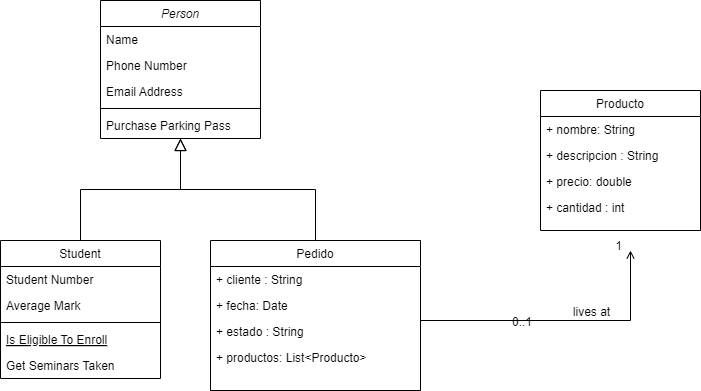

The diagram above was exported from draw.io. Its source (the exported page's mxGraphModel, read from the mxfile embedded in the PNG):
<mxGraphModel dx="880" dy="460" grid="1" gridSize="10" guides="1" tooltips="1" connect="1" arrows="1" fold="1" page="1" pageScale="1" pageWidth="827" pageHeight="1169" math="0" shadow="0">
  <root>
    <mxCell id="WIyWlLk6GJQsqaUBKTNV-0" />
    <mxCell id="WIyWlLk6GJQsqaUBKTNV-1" parent="WIyWlLk6GJQsqaUBKTNV-0" />
    <mxCell id="zkfFHV4jXpPFQw0GAbJ--0" value="Person" style="swimlane;fontStyle=2;align=center;verticalAlign=top;childLayout=stackLayout;horizontal=1;startSize=26;horizontalStack=0;resizeParent=1;resizeLast=0;collapsible=1;marginBottom=0;rounded=0;shadow=0;strokeWidth=1;" parent="WIyWlLk6GJQsqaUBKTNV-1" vertex="1">
      <mxGeometry x="220" y="120" width="160" height="138" as="geometry">
        <mxRectangle x="230" y="140" width="160" height="26" as="alternateBounds" />
      </mxGeometry>
    </mxCell>
    <mxCell id="zkfFHV4jXpPFQw0GAbJ--1" value="Name" style="text;align=left;verticalAlign=top;spacingLeft=4;spacingRight=4;overflow=hidden;rotatable=0;points=[[0,0.5],[1,0.5]];portConstraint=eastwest;" parent="zkfFHV4jXpPFQw0GAbJ--0" vertex="1">
      <mxGeometry y="26" width="160" height="26" as="geometry" />
    </mxCell>
    <mxCell id="zkfFHV4jXpPFQw0GAbJ--2" value="Phone Number" style="text;align=left;verticalAlign=top;spacingLeft=4;spacingRight=4;overflow=hidden;rotatable=0;points=[[0,0.5],[1,0.5]];portConstraint=eastwest;rounded=0;shadow=0;html=0;" parent="zkfFHV4jXpPFQw0GAbJ--0" vertex="1">
      <mxGeometry y="52" width="160" height="26" as="geometry" />
    </mxCell>
    <mxCell id="zkfFHV4jXpPFQw0GAbJ--3" value="Email Address" style="text;align=left;verticalAlign=top;spacingLeft=4;spacingRight=4;overflow=hidden;rotatable=0;points=[[0,0.5],[1,0.5]];portConstraint=eastwest;rounded=0;shadow=0;html=0;" parent="zkfFHV4jXpPFQw0GAbJ--0" vertex="1">
      <mxGeometry y="78" width="160" height="26" as="geometry" />
    </mxCell>
    <mxCell id="zkfFHV4jXpPFQw0GAbJ--4" value="" style="line;html=1;strokeWidth=1;align=left;verticalAlign=middle;spacingTop=-1;spacingLeft=3;spacingRight=3;rotatable=0;labelPosition=right;points=[];portConstraint=eastwest;" parent="zkfFHV4jXpPFQw0GAbJ--0" vertex="1">
      <mxGeometry y="104" width="160" height="8" as="geometry" />
    </mxCell>
    <mxCell id="zkfFHV4jXpPFQw0GAbJ--5" value="Purchase Parking Pass" style="text;align=left;verticalAlign=top;spacingLeft=4;spacingRight=4;overflow=hidden;rotatable=0;points=[[0,0.5],[1,0.5]];portConstraint=eastwest;" parent="zkfFHV4jXpPFQw0GAbJ--0" vertex="1">
      <mxGeometry y="112" width="160" height="26" as="geometry" />
    </mxCell>
    <mxCell id="zkfFHV4jXpPFQw0GAbJ--6" value="Student" style="swimlane;fontStyle=0;align=center;verticalAlign=top;childLayout=stackLayout;horizontal=1;startSize=26;horizontalStack=0;resizeParent=1;resizeLast=0;collapsible=1;marginBottom=0;rounded=0;shadow=0;strokeWidth=1;" parent="WIyWlLk6GJQsqaUBKTNV-1" vertex="1">
      <mxGeometry x="120" y="360" width="160" height="138" as="geometry">
        <mxRectangle x="130" y="380" width="160" height="26" as="alternateBounds" />
      </mxGeometry>
    </mxCell>
    <mxCell id="zkfFHV4jXpPFQw0GAbJ--7" value="Student Number" style="text;align=left;verticalAlign=top;spacingLeft=4;spacingRight=4;overflow=hidden;rotatable=0;points=[[0,0.5],[1,0.5]];portConstraint=eastwest;" parent="zkfFHV4jXpPFQw0GAbJ--6" vertex="1">
      <mxGeometry y="26" width="160" height="26" as="geometry" />
    </mxCell>
    <mxCell id="zkfFHV4jXpPFQw0GAbJ--8" value="Average Mark" style="text;align=left;verticalAlign=top;spacingLeft=4;spacingRight=4;overflow=hidden;rotatable=0;points=[[0,0.5],[1,0.5]];portConstraint=eastwest;rounded=0;shadow=0;html=0;" parent="zkfFHV4jXpPFQw0GAbJ--6" vertex="1">
      <mxGeometry y="52" width="160" height="26" as="geometry" />
    </mxCell>
    <mxCell id="zkfFHV4jXpPFQw0GAbJ--9" value="" style="line;html=1;strokeWidth=1;align=left;verticalAlign=middle;spacingTop=-1;spacingLeft=3;spacingRight=3;rotatable=0;labelPosition=right;points=[];portConstraint=eastwest;" parent="zkfFHV4jXpPFQw0GAbJ--6" vertex="1">
      <mxGeometry y="78" width="160" height="8" as="geometry" />
    </mxCell>
    <mxCell id="zkfFHV4jXpPFQw0GAbJ--10" value="Is Eligible To Enroll" style="text;align=left;verticalAlign=top;spacingLeft=4;spacingRight=4;overflow=hidden;rotatable=0;points=[[0,0.5],[1,0.5]];portConstraint=eastwest;fontStyle=4" parent="zkfFHV4jXpPFQw0GAbJ--6" vertex="1">
      <mxGeometry y="86" width="160" height="26" as="geometry" />
    </mxCell>
    <mxCell id="zkfFHV4jXpPFQw0GAbJ--11" value="Get Seminars Taken" style="text;align=left;verticalAlign=top;spacingLeft=4;spacingRight=4;overflow=hidden;rotatable=0;points=[[0,0.5],[1,0.5]];portConstraint=eastwest;" parent="zkfFHV4jXpPFQw0GAbJ--6" vertex="1">
      <mxGeometry y="112" width="160" height="26" as="geometry" />
    </mxCell>
    <mxCell id="zkfFHV4jXpPFQw0GAbJ--12" value="" style="endArrow=block;endSize=10;endFill=0;shadow=0;strokeWidth=1;rounded=0;curved=0;edgeStyle=elbowEdgeStyle;elbow=vertical;" parent="WIyWlLk6GJQsqaUBKTNV-1" source="zkfFHV4jXpPFQw0GAbJ--6" target="zkfFHV4jXpPFQw0GAbJ--0" edge="1">
      <mxGeometry width="160" relative="1" as="geometry">
        <mxPoint x="200" y="203" as="sourcePoint" />
        <mxPoint x="200" y="203" as="targetPoint" />
      </mxGeometry>
    </mxCell>
    <mxCell id="zkfFHV4jXpPFQw0GAbJ--13" value="Pedido" style="swimlane;fontStyle=0;align=center;verticalAlign=top;childLayout=stackLayout;horizontal=1;startSize=26;horizontalStack=0;resizeParent=1;resizeLast=0;collapsible=1;marginBottom=0;rounded=0;shadow=0;strokeWidth=1;" parent="WIyWlLk6GJQsqaUBKTNV-1" vertex="1">
      <mxGeometry x="330" y="360" width="210" height="150" as="geometry">
        <mxRectangle x="340" y="380" width="170" height="26" as="alternateBounds" />
      </mxGeometry>
    </mxCell>
    <mxCell id="zkfFHV4jXpPFQw0GAbJ--14" value="+ cliente : String" style="text;align=left;verticalAlign=top;spacingLeft=4;spacingRight=4;overflow=hidden;rotatable=0;points=[[0,0.5],[1,0.5]];portConstraint=eastwest;" parent="zkfFHV4jXpPFQw0GAbJ--13" vertex="1">
      <mxGeometry y="26" width="210" height="26" as="geometry" />
    </mxCell>
    <mxCell id="5jJhQ9tRM9vPrtwZKG9n-1" value="+ fecha: Date " style="text;align=left;verticalAlign=top;spacingLeft=4;spacingRight=4;overflow=hidden;rotatable=0;points=[[0,0.5],[1,0.5]];portConstraint=eastwest;" vertex="1" parent="zkfFHV4jXpPFQw0GAbJ--13">
      <mxGeometry y="52" width="210" height="26" as="geometry" />
    </mxCell>
    <mxCell id="5jJhQ9tRM9vPrtwZKG9n-3" value="+ estado : String " style="text;align=left;verticalAlign=top;spacingLeft=4;spacingRight=4;overflow=hidden;rotatable=0;points=[[0,0.5],[1,0.5]];portConstraint=eastwest;" vertex="1" parent="zkfFHV4jXpPFQw0GAbJ--13">
      <mxGeometry y="78" width="210" height="26" as="geometry" />
    </mxCell>
    <mxCell id="5jJhQ9tRM9vPrtwZKG9n-4" value="+ productos: List&lt;Producto&gt;" style="text;align=left;verticalAlign=top;spacingLeft=4;spacingRight=4;overflow=hidden;rotatable=0;points=[[0,0.5],[1,0.5]];portConstraint=eastwest;" vertex="1" parent="zkfFHV4jXpPFQw0GAbJ--13">
      <mxGeometry y="104" width="210" height="26" as="geometry" />
    </mxCell>
    <mxCell id="zkfFHV4jXpPFQw0GAbJ--16" value="" style="endArrow=block;endSize=10;endFill=0;shadow=0;strokeWidth=1;rounded=0;curved=0;edgeStyle=elbowEdgeStyle;elbow=vertical;" parent="WIyWlLk6GJQsqaUBKTNV-1" source="zkfFHV4jXpPFQw0GAbJ--13" target="zkfFHV4jXpPFQw0GAbJ--0" edge="1">
      <mxGeometry width="160" relative="1" as="geometry">
        <mxPoint x="210" y="373" as="sourcePoint" />
        <mxPoint x="310" y="271" as="targetPoint" />
      </mxGeometry>
    </mxCell>
    <mxCell id="zkfFHV4jXpPFQw0GAbJ--17" value="Producto" style="swimlane;fontStyle=0;align=center;verticalAlign=top;childLayout=stackLayout;horizontal=1;startSize=26;horizontalStack=0;resizeParent=1;resizeLast=0;collapsible=1;marginBottom=0;rounded=0;shadow=0;strokeWidth=1;" parent="WIyWlLk6GJQsqaUBKTNV-1" vertex="1">
      <mxGeometry x="660" y="210" width="160" height="140" as="geometry">
        <mxRectangle x="550" y="140" width="160" height="26" as="alternateBounds" />
      </mxGeometry>
    </mxCell>
    <mxCell id="zkfFHV4jXpPFQw0GAbJ--18" value="+ nombre: String" style="text;align=left;verticalAlign=top;spacingLeft=4;spacingRight=4;overflow=hidden;rotatable=0;points=[[0,0.5],[1,0.5]];portConstraint=eastwest;" parent="zkfFHV4jXpPFQw0GAbJ--17" vertex="1">
      <mxGeometry y="26" width="160" height="26" as="geometry" />
    </mxCell>
    <mxCell id="zkfFHV4jXpPFQw0GAbJ--19" value="+ descripcion : String" style="text;align=left;verticalAlign=top;spacingLeft=4;spacingRight=4;overflow=hidden;rotatable=0;points=[[0,0.5],[1,0.5]];portConstraint=eastwest;rounded=0;shadow=0;html=0;" parent="zkfFHV4jXpPFQw0GAbJ--17" vertex="1">
      <mxGeometry y="52" width="160" height="26" as="geometry" />
    </mxCell>
    <mxCell id="zkfFHV4jXpPFQw0GAbJ--21" value="+ precio: double" style="text;align=left;verticalAlign=top;spacingLeft=4;spacingRight=4;overflow=hidden;rotatable=0;points=[[0,0.5],[1,0.5]];portConstraint=eastwest;rounded=0;shadow=0;html=0;" parent="zkfFHV4jXpPFQw0GAbJ--17" vertex="1">
      <mxGeometry y="78" width="160" height="26" as="geometry" />
    </mxCell>
    <mxCell id="zkfFHV4jXpPFQw0GAbJ--22" value="+ cantidad : int" style="text;align=left;verticalAlign=top;spacingLeft=4;spacingRight=4;overflow=hidden;rotatable=0;points=[[0,0.5],[1,0.5]];portConstraint=eastwest;rounded=0;shadow=0;html=0;" parent="zkfFHV4jXpPFQw0GAbJ--17" vertex="1">
      <mxGeometry y="104" width="160" height="26" as="geometry" />
    </mxCell>
    <mxCell id="zkfFHV4jXpPFQw0GAbJ--26" value="" style="endArrow=open;shadow=0;strokeWidth=1;rounded=0;curved=0;endFill=1;edgeStyle=elbowEdgeStyle;elbow=vertical;" parent="WIyWlLk6GJQsqaUBKTNV-1" edge="1">
      <mxGeometry x="0.5" y="41" relative="1" as="geometry">
        <mxPoint x="540" y="430" as="sourcePoint" />
        <mxPoint x="750" y="370" as="targetPoint" />
        <mxPoint x="-40" y="32" as="offset" />
        <Array as="points">
          <mxPoint x="610" y="440" />
          <mxPoint x="700" y="590" />
        </Array>
      </mxGeometry>
    </mxCell>
    <mxCell id="zkfFHV4jXpPFQw0GAbJ--27" value="0..1" style="resizable=0;align=left;verticalAlign=bottom;labelBackgroundColor=none;fontSize=12;" parent="zkfFHV4jXpPFQw0GAbJ--26" connectable="0" vertex="1">
      <mxGeometry x="-1" relative="1" as="geometry">
        <mxPoint x="90" y="20" as="offset" />
      </mxGeometry>
    </mxCell>
    <mxCell id="zkfFHV4jXpPFQw0GAbJ--28" value="1" style="resizable=0;align=right;verticalAlign=bottom;labelBackgroundColor=none;fontSize=12;" parent="zkfFHV4jXpPFQw0GAbJ--26" connectable="0" vertex="1">
      <mxGeometry x="1" relative="1" as="geometry">
        <mxPoint x="-7" y="4" as="offset" />
      </mxGeometry>
    </mxCell>
    <mxCell id="zkfFHV4jXpPFQw0GAbJ--29" value="lives at" style="text;html=1;resizable=0;points=[];;align=center;verticalAlign=middle;labelBackgroundColor=none;rounded=0;shadow=0;strokeWidth=1;fontSize=12;" parent="zkfFHV4jXpPFQw0GAbJ--26" vertex="1" connectable="0">
      <mxGeometry x="0.5" y="49" relative="1" as="geometry">
        <mxPoint x="-38" y="40" as="offset" />
      </mxGeometry>
    </mxCell>
  </root>
</mxGraphModel>